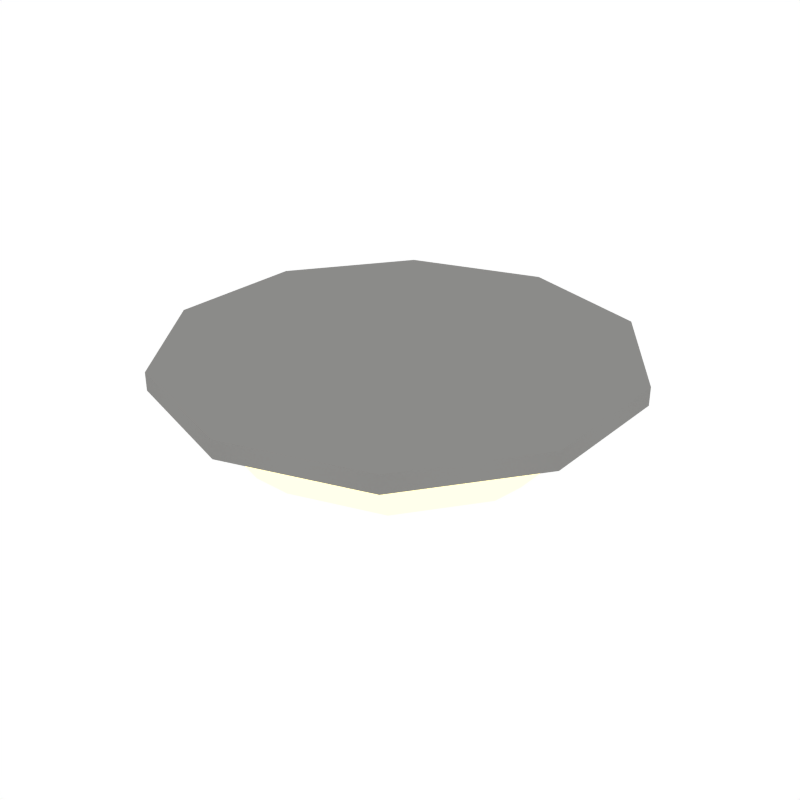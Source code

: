 # Source: Light_Ceiling5.blend  (saved by Blender 2.79.0; exported with 4.5.12 LTS)
import bpy
from mathutils import Matrix  # noqa: F401  (used for matrix-valued properties, if any)

bpy.ops.wm.read_factory_settings(use_empty=True)
scene = bpy.context.scene
scene.name = 'Scene'

# ---- collections
col_collection_1 = bpy.data.collections.new('Collection 1'); scene.collection.children.link(col_collection_1)

# ---- materials (node trees are filled in below, after node groups)
mat_grey = bpy.data.materials.new('Grey')
mat_grey.alpha_threshold = 0.0
mat_grey.diffuse_color = (0.2598, 0.2571, 0.2492, 1.0)
mat_grey.roughness = 0.5
mat_light = bpy.data.materials.new('Light')
mat_light.alpha_threshold = 0.0
mat_light.roughness = 0.5

# ---- node groups
ng_auto_smooth = bpy.data.node_groups.new('Auto Smooth', 'GeometryNodeTree')
_s = ng_auto_smooth.interface.new_socket(name='Geometry', in_out='OUTPUT', socket_type='NodeSocketGeometry')
_s = ng_auto_smooth.interface.new_socket(name='Geometry', in_out='INPUT', socket_type='NodeSocketGeometry')
_s = ng_auto_smooth.interface.new_socket(name='Angle', in_out='INPUT', socket_type='NodeSocketFloat')
_s.subtype = 'ANGLE'
_s.min_value = 0.0
_s.max_value = 3.142
ng_auto_smooth.is_modifier = True
_N = ng_auto_smooth.nodes; _L = ng_auto_smooth.links
n0 = _N.new('NodeGroupOutput'); n0.name = 'Group Output'; n0.location = (480, -100)
n1 = _N.new('NodeGroupInput'); n1.name = 'Group Input'; n1.location = (-420, -300)
n2 = _N.new('NodeGroupInput'); n2.name = 'Group Input.001'; n2.location = (-60, -100)
n3 = _N.new('GeometryNodeSetShadeSmooth'); n3.name = 'Set Shade Smooth'; n3.location = (120, -100)
n3.domain = 'EDGE'
n4 = _N.new('GeometryNodeSetShadeSmooth'); n4.name = 'Set Shade Smooth.001'; n4.location = (300, -100)
n5 = _N.new('GeometryNodeInputMeshEdgeAngle'); n5.name = 'Edge Angle'; n5.location = (-420, -220)
n6 = _N.new('GeometryNodeInputEdgeSmooth'); n6.name = 'Is Edge Smooth'; n6.location = (-60, -160)
n7 = _N.new('GeometryNodeInputShadeSmooth'); n7.name = 'Is Face Smooth'; n7.location = (-240, -340)
n8 = _N.new('FunctionNodeBooleanMath'); n8.name = 'Boolean Math'; n8.location = (-60, -220)
n9 = _N.new('FunctionNodeCompare'); n9.name = 'Compare'; n9.location = (-240, -180)
n9.operation = 'LESS_EQUAL'
_L.new(n5.outputs[0], n9.inputs[0])
_L.new(n4.outputs[0], n0.inputs[0])
_L.new(n1.outputs[1], n9.inputs[1])
_L.new(n9.outputs[0], n8.inputs[0])
_L.new(n7.outputs[0], n8.inputs[1])
_L.new(n2.outputs[0], n3.inputs[0])
_L.new(n6.outputs[0], n3.inputs[1])
_L.new(n3.outputs[0], n4.inputs[0])
_L.new(n8.outputs[0], n3.inputs[2])
n0.is_active_output = True

# ---- material node trees
mat_light.use_nodes = True; mat_light.node_tree.nodes.clear()
_N = mat_light.node_tree.nodes; _L = mat_light.node_tree.links
n0 = _N.new('ShaderNodeOutputMaterial'); n0.name = 'Material Output'; n0.location = (300, 300)
n1 = _N.new('ShaderNodeEmission'); n1.name = 'Emission'; n1.location = (10, 300)
n1.inputs[0].default_value = (0.8, 0.6919, 0.3367, 1.0)
n1.inputs[1].default_value = 2.5
_L.new(n1.outputs[0], n0.inputs[0])
n0.is_active_output = True

# ---- world
world_world = bpy.data.worlds.new('World'); scene.world = world_world
world_world.color = (1.0, 1.0, 1.0)
world_world.use_sun_shadow = False
world_world.sun_shadow_jitter_overblur = 0.0
world_world.cycles.sampling_method = 'NONE'
world_world.cycles.sample_map_resolution = 256

# ---- meshes
me_cylinder_034 = bpy.data.meshes.new('Cylinder.034')
me_cylinder_034.from_pydata([(0.0, 0.2792, -0.01923), (0.0, 0.2792, 0.002505), (0.1641, 0.2259, -0.01923), (0.1641, 0.2259, 0.002505), (0.2655, 0.08628, -0.01923), (0.2655, 0.08628, 0.002505), (0.2655, -0.08628, -0.01923), (0.2655, -0.08628, 0.002505), (0.1641, -0.2259, -0.01923), (0.1641, -0.2259, 0.002505), (-2.441e-08, -0.2792, -0.01923), (-2.441e-08, -0.2792, 0.002505), (-0.1641, -0.2259, -0.01923), (-0.1641, -0.2259, 0.002505), (-0.2655, -0.08628, -0.01923), (-0.2655, -0.08628, 0.002505), (-0.2655, 0.08628, -0.01923), (-0.2655, 0.08628, 0.002505), (-0.1641, 0.2259, -0.01923), (-0.1641, 0.2259, 0.002505), (6.501e-10, 0.2574, -0.01923), (0.1513, 0.2082, -0.01923), (0.2448, 0.07954, -0.01923), (0.2448, -0.07954, -0.01923), (0.1513, -0.2082, -0.01923), (-2.185e-08, -0.2574, -0.01923), (-0.1513, -0.2082, -0.01923), (-0.2448, -0.07954, -0.01923), (-0.2448, 0.07954, -0.01923), (-0.1513, 0.2082, -0.01923), (2.178e-09, 0.2246, -0.06586), (0.132, 0.1817, -0.06586), (0.2136, 0.06941, -0.06586), (0.2136, -0.06941, -0.06586), (0.132, -0.1817, -0.06586), (-1.746e-08, -0.2246, -0.06586), (-0.132, -0.1817, -0.06586), (-0.2136, -0.06941, -0.06586), (-0.2136, 0.06941, -0.06586), (-0.132, 0.1817, -0.06586), (4.996e-09, 0.1845, -0.1028), (0.1084, 0.1493, -0.1028), (0.1755, 0.05702, -0.1028), (0.1755, -0.05702, -0.1028), (0.1084, -0.1493, -0.1028), (-1.113e-08, -0.1845, -0.1028), (-0.1084, -0.1493, -0.1028), (-0.1755, -0.05702, -0.1028), (-0.1755, 0.05702, -0.1028), (-0.1084, 0.1493, -0.1028), (8.406e-09, 0.1157, -0.1338), (0.06803, 0.09364, -0.1338), (0.1101, 0.03577, -0.1338), (0.1101, -0.03577, -0.1338), (0.06803, -0.09364, -0.1338), (-1.713e-09, -0.1157, -0.1338), (-0.06803, -0.09364, -0.1338), (-0.1101, -0.03577, -0.1338), (-0.1101, 0.03577, -0.1338), (-0.06803, 0.09364, -0.1338)], [], [(0, 1, 3, 2), (2, 3, 5, 4), (4, 5, 7, 6), (6, 7, 9, 8), (8, 9, 11, 10), (10, 11, 13, 12), (12, 13, 15, 14), (14, 15, 17, 16), (3, 1, 19, 17, 15, 13, 11, 9, 7, 5), (16, 17, 19, 18), (18, 19, 1, 0), (16, 18, 29, 28), (22, 23, 33, 32), (14, 16, 28, 27), (12, 14, 27, 26), (10, 12, 26, 25), (8, 10, 25, 24), (6, 8, 24, 23), (0, 2, 21, 20), (4, 6, 23, 22), (2, 4, 22, 21), (18, 0, 20, 29), (30, 31, 41, 40), (29, 20, 30, 39), (26, 27, 37, 36), (23, 24, 34, 33), (20, 21, 31, 30), (27, 28, 38, 37), (24, 25, 35, 34), (21, 22, 32, 31), (28, 29, 39, 38), (25, 26, 36, 35), (44, 45, 55, 54), (37, 38, 48, 47), (34, 35, 45, 44), (31, 32, 42, 41), (38, 39, 49, 48), (35, 36, 46, 45), (32, 33, 43, 42), (39, 30, 40, 49), (36, 37, 47, 46), (33, 34, 44, 43), (50, 51, 52, 53, 54, 55, 56, 57, 58, 59), (41, 42, 52, 51), (48, 49, 59, 58), (45, 46, 56, 55), (42, 43, 53, 52), (49, 40, 50, 59), (46, 47, 57, 56), (43, 44, 54, 53), (40, 41, 51, 50), (47, 48, 58, 57)])
me_cylinder_034.polygons.foreach_set('use_smooth', [True] * 52)
me_cylinder_034.polygons.foreach_set('material_index', [0, 0, 0, 0, 0, 0, 0, 0, 0, 0, 0, 0, 1, 0, 0, 0, 0, 0, 0, 0, 0, 0, 1, 1, 1, 1, 1, 1, 1, 1, 1, 1, 1, 1, 1, 1, 1, 1, 1, 1, 1, 1, 1, 1, 1, 1, 1, 1, 1, 1, 1, 1])
me_cylinder_034.materials.append(mat_grey)
me_cylinder_034.materials.append(mat_light)
me_cylinder_034.use_remesh_preserve_volume = False
me_cylinder_034.use_remesh_preserve_attributes = False
me_cylinder_034.use_mirror_vertex_groups = False
me_cylinder_034.update()

# ---- objects
ob_light_ceiling5 = bpy.data.objects.new('Light_Ceiling5', me_cylinder_034)

# ---- transforms, parenting, visibility, modifiers, constraints
ob_light_ceiling5.location = (0.0, 0.0, 0.0)
ob_light_ceiling5.lineart.crease_threshold = 0.0
_m = ob_light_ceiling5.modifiers.new('Auto Smooth', 'NODES')
_m.node_group = ng_auto_smooth
_gi = [s.identifier for s in ng_auto_smooth.interface.items_tree if s.item_type == 'SOCKET' and s.in_out == 'INPUT']
_m[_gi[1]] = 0.7313  # Angle

# ---- collection membership
col_collection_1.objects.link(ob_light_ceiling5)

# ---- scene / render settings (as saved in the file)
scene.frame_start = 1; scene.frame_end = 250; scene.frame_set(0)
scene.render.engine = 'CYCLES'
scene.render.resolution_x = 1000
scene.render.resolution_y = 1000
scene.render.dither_intensity = 0.0
scene.cycles.samples = 200
scene.cycles.sampling_pattern = 'TABULATED_SOBOL'
scene.cycles.light_sampling_threshold = 0.0
scene.cycles.use_adaptive_sampling = False
scene.cycles.use_light_tree = False
scene.cycles.caustics_reflective = False
scene.cycles.caustics_refractive = False
scene.cycles.blur_glossy = 0.0
scene.cycles.max_bounces = 2
scene.cycles.pixel_filter_type = 'GAUSSIAN'
scene.cycles.sample_clamp_indirect = 0.0
scene.view_settings.view_transform = 'Standard'
bpy.context.view_layer.update()

# ---- added for rendering (the .blend has no active camera): camera
cam_auto = bpy.data.cameras.new('AutoCamera')
cam_auto.lens = 50.0
cam_auto.sensor_width = 36.0
cam_auto.clip_end = 1000.0
ob_auto_camera = bpy.data.objects.new('AutoCamera', cam_auto)
scene.collection.objects.link(ob_auto_camera)
ob_auto_camera.location = (0.724075, -0.86889, 0.513624)
ob_auto_camera.rotation_euler = (1.09748, -7.21219e-08, 0.694738)
scene.camera = ob_auto_camera
bpy.context.view_layer.update()
